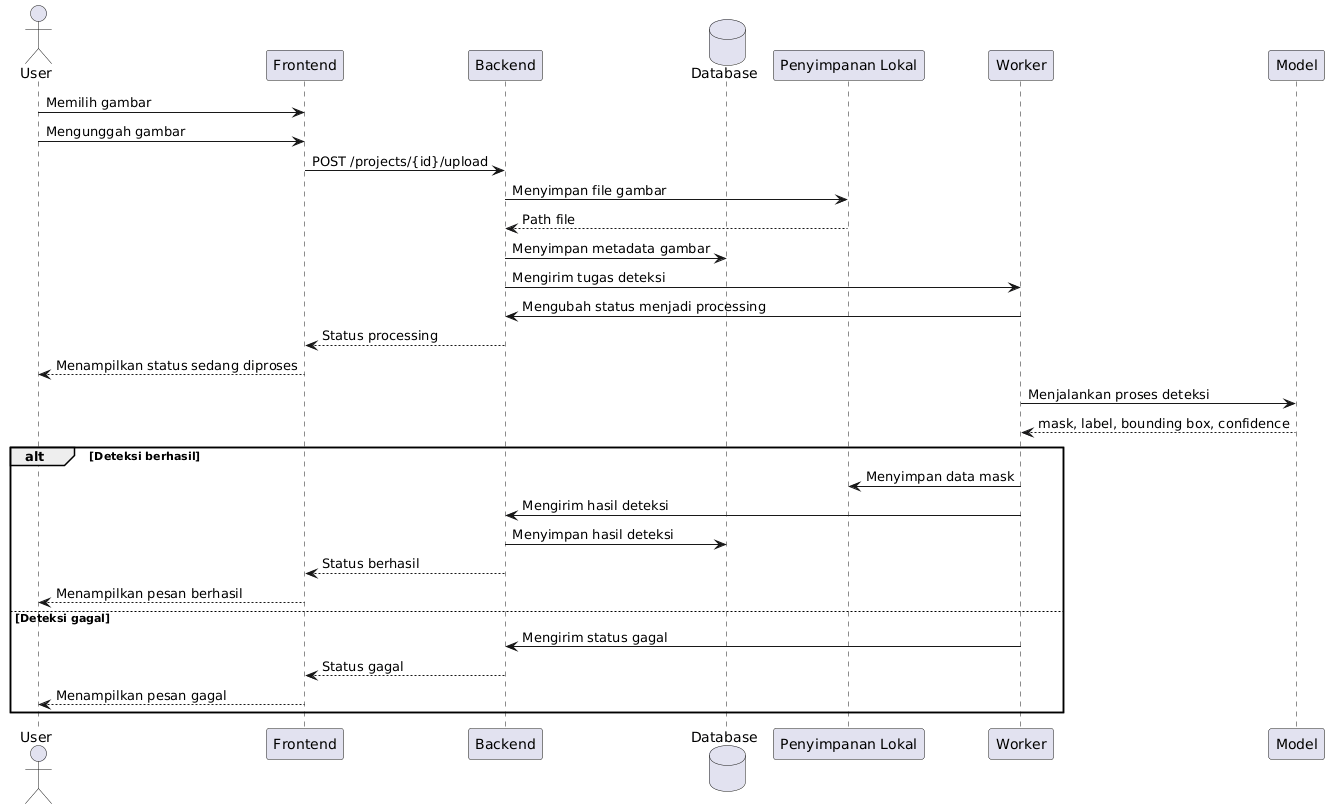

The diagram above was rendered by PlantUML. Its source (embedded in the PNG):
@startuml
actor User
participant "Frontend" as Frontend
participant "Backend" as Backend
database "Database" as DB
participant "Penyimpanan Lokal" as Storage
participant "Worker" as Worker
participant "Model" as Model

User -> Frontend : Memilih gambar
User -> Frontend : Mengunggah gambar
Frontend -> Backend : POST /projects/{id}/upload
Backend -> Storage : Menyimpan file gambar
Storage --> Backend : Path file
Backend -> DB : Menyimpan metadata gambar
Backend -> Worker : Mengirim tugas deteksi

Worker -> Backend : Mengubah status menjadi processing
Backend --> Frontend : Status processing
Frontend --> User : Menampilkan status sedang diproses

Worker -> Model : Menjalankan proses deteksi
Model --> Worker : mask, label, bounding box, confidence

alt Deteksi berhasil
 Worker -> Storage : Menyimpan data mask
 Worker -> Backend : Mengirim hasil deteksi
 Backend -> DB : Menyimpan hasil deteksi
 Backend --> Frontend : Status berhasil
 Frontend --> User : Menampilkan pesan berhasil
else Deteksi gagal
 Worker -> Backend : Mengirim status gagal
 Backend --> Frontend : Status gagal
 Frontend --> User : Menampilkan pesan gagal
end
@enduml